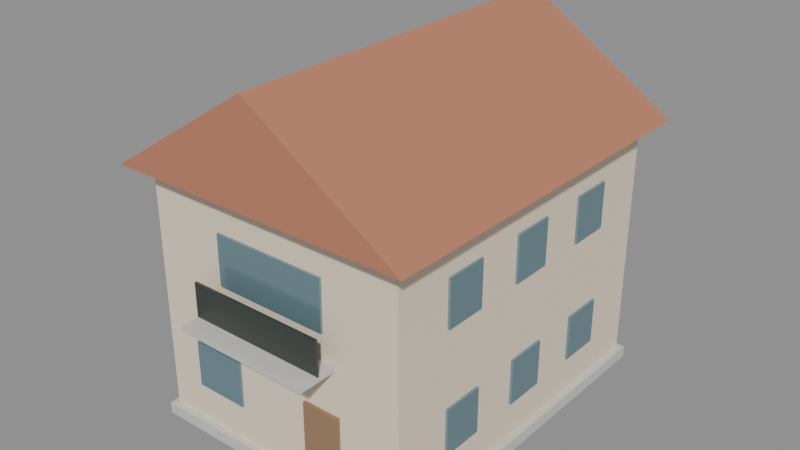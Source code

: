 # Source: house-two-storey.blend  (saved by Blender 5.2.45; exported with 4.5.12 LTS)
import bpy
from mathutils import Matrix  # noqa: F401  (used for matrix-valued properties, if any)

bpy.ops.wm.read_factory_settings(use_empty=True)
scene = bpy.context.scene
scene.name = 'Scene'

# ---- materials (node trees are filled in below, after node groups)
mat_concrete = bpy.data.materials.new('concrete')
mat_dinding = bpy.data.materials.new('dinding')
mat_window = bpy.data.materials.new('window')
mat_wood = bpy.data.materials.new('wood')
mat_dark = bpy.data.materials.new('dark')
mat_roof_tile = bpy.data.materials.new('roof_tile')

# ---- material node trees
mat_concrete.use_nodes = True; mat_concrete.node_tree.nodes.clear()
_N = mat_concrete.node_tree.nodes; _L = mat_concrete.node_tree.links
n0 = _N.new('ShaderNodeBsdfPrincipled'); n0.name = 'Principled BSDF'; n0.location = (-200, 100)
n0.inputs[0].default_value = (0.62, 0.62, 0.58, 1.0)
n0.inputs[2].default_value = 0.9
n0.inputs[10].default_value = 0.005
n1 = _N.new('ShaderNodeOutputMaterial'); n1.name = 'Material Output'; n1.location = (200, 100)
_L.new(n0.outputs[0], n1.inputs[0])
n1.is_active_output = True
mat_dinding.use_nodes = True; mat_dinding.node_tree.nodes.clear()
_N = mat_dinding.node_tree.nodes; _L = mat_dinding.node_tree.links
n0 = _N.new('ShaderNodeBsdfPrincipled'); n0.name = 'Principled BSDF'; n0.location = (-200, 100)
n0.inputs[0].default_value = (0.86, 0.74, 0.58, 1.0)
n0.inputs[2].default_value = 0.85
n0.inputs[10].default_value = 0.005
n1 = _N.new('ShaderNodeOutputMaterial'); n1.name = 'Material Output'; n1.location = (200, 100)
_L.new(n0.outputs[0], n1.inputs[0])
n1.is_active_output = True
mat_window.use_nodes = True; mat_window.node_tree.nodes.clear()
_N = mat_window.node_tree.nodes; _L = mat_window.node_tree.links
n0 = _N.new('ShaderNodeBsdfPrincipled'); n0.name = 'Principled BSDF'; n0.location = (-200, 100)
n0.inputs[0].default_value = (0.18, 0.3, 0.34, 1.0)
n0.inputs[1].default_value = 0.3
n0.inputs[2].default_value = 0.15
n0.inputs[10].default_value = 0.005
n1 = _N.new('ShaderNodeOutputMaterial'); n1.name = 'Material Output'; n1.location = (200, 100)
_L.new(n0.outputs[0], n1.inputs[0])
n1.is_active_output = True
mat_wood.use_nodes = True; mat_wood.node_tree.nodes.clear()
_N = mat_wood.node_tree.nodes; _L = mat_wood.node_tree.links
n0 = _N.new('ShaderNodeBsdfPrincipled'); n0.name = 'Principled BSDF'; n0.location = (-200, 100)
n0.inputs[0].default_value = (0.32, 0.2, 0.11, 1.0)
n0.inputs[2].default_value = 0.7
n0.inputs[10].default_value = 0.005
n1 = _N.new('ShaderNodeOutputMaterial'); n1.name = 'Material Output'; n1.location = (200, 100)
_L.new(n0.outputs[0], n1.inputs[0])
n1.is_active_output = True
mat_dark.use_nodes = True; mat_dark.node_tree.nodes.clear()
_N = mat_dark.node_tree.nodes; _L = mat_dark.node_tree.links
n0 = _N.new('ShaderNodeBsdfPrincipled'); n0.name = 'Principled BSDF'; n0.location = (-200, 100)
n0.inputs[0].default_value = (0.04, 0.05, 0.045, 1.0)
n0.inputs[2].default_value = 0.4
n0.inputs[10].default_value = 0.005
n1 = _N.new('ShaderNodeOutputMaterial'); n1.name = 'Material Output'; n1.location = (200, 100)
_L.new(n0.outputs[0], n1.inputs[0])
n1.is_active_output = True
mat_roof_tile.use_nodes = True; mat_roof_tile.node_tree.nodes.clear()
_N = mat_roof_tile.node_tree.nodes; _L = mat_roof_tile.node_tree.links
n0 = _N.new('ShaderNodeBsdfPrincipled'); n0.name = 'Principled BSDF'; n0.location = (-200, 100)
n0.inputs[0].default_value = (0.5, 0.2, 0.12, 1.0)
n0.inputs[2].default_value = 0.8
n0.inputs[10].default_value = 0.005
n1 = _N.new('ShaderNodeOutputMaterial'); n1.name = 'Material Output'; n1.location = (200, 100)
_L.new(n0.outputs[0], n1.inputs[0])
n1.is_active_output = True

# ---- meshes
me_walls_001 = bpy.data.meshes.new('walls.001')
me_walls_001.from_pydata([(-3.65, -4.65, -0.15), (-3.65, -4.65, 0.15), (-3.65, 4.65, -0.15), (-3.65, 4.65, 0.15), (3.65, -4.65, -0.15), (3.65, -4.65, 0.15), (3.65, 4.65, -0.15), (3.65, 4.65, 0.15), (-3.5, -4.5, 0.15), (-3.5, -4.5, 6.55), (-3.5, 4.5, 0.15), (-3.5, 4.5, 6.55), (3.5, -4.5, 0.15), (3.5, -4.5, 6.55), (3.5, 4.5, 0.15), (3.5, 4.5, 6.55), (-1.75, 4.5, 1.15), (-1.75, 4.5, 2.35), (-1.75, 4.56, 1.15), (-1.75, 4.56, 2.35), (-0.65, 4.5, 1.15), (-0.65, 4.5, 2.35), (-0.65, 4.56, 1.15), (-0.65, 4.56, 2.35), (0.65, 4.5, 1.15), (0.65, 4.5, 2.35), (0.65, 4.56, 1.15), (0.65, 4.56, 2.35), (1.75, 4.5, 1.15), (1.75, 4.5, 2.35), (1.75, 4.56, 1.15), (1.75, 4.56, 2.35), (-1.75, 4.5, 4.35), (-1.75, 4.5, 5.55), (-1.75, 4.56, 4.35), (-1.75, 4.56, 5.55), (-0.65, 4.5, 4.35), (-0.65, 4.5, 5.55), (-0.65, 4.56, 4.35), (-0.65, 4.56, 5.55), (0.65, 4.5, 4.35), (0.65, 4.5, 5.55), (0.65, 4.56, 4.35), (0.65, 4.56, 5.55), (1.75, 4.5, 4.35), (1.75, 4.5, 5.55), (1.75, 4.56, 4.35), (1.75, 4.56, 5.55), (3.5, -2.95, 1.15), (3.5, -2.95, 2.35), (3.5, -1.85, 1.15), (3.5, -1.85, 2.35), (3.56, -2.95, 1.15), (3.56, -2.95, 2.35), (3.56, -1.85, 1.15), (3.56, -1.85, 2.35), (3.5, -0.55, 1.15), (3.5, -0.55, 2.35), (3.5, 0.55, 1.15), (3.5, 0.55, 2.35), (3.56, -0.55, 1.15), (3.56, -0.55, 2.35), (3.56, 0.55, 1.15), (3.56, 0.55, 2.35), (3.5, 1.85, 1.15), (3.5, 1.85, 2.35), (3.5, 2.95, 1.15), (3.5, 2.95, 2.35), (3.56, 1.85, 1.15), (3.56, 1.85, 2.35), (3.56, 2.95, 1.15), (3.56, 2.95, 2.35), (3.5, -2.95, 4.35), (3.5, -2.95, 5.55), (3.5, -1.85, 4.35), (3.5, -1.85, 5.55), (3.56, -2.95, 4.35), (3.56, -2.95, 5.55), (3.56, -1.85, 4.35), (3.56, -1.85, 5.55), (3.5, -0.55, 4.35), (3.5, -0.55, 5.55), (3.5, 0.55, 4.35), (3.5, 0.55, 5.55), (3.56, -0.55, 4.35), (3.56, -0.55, 5.55), (3.56, 0.55, 4.35), (3.56, 0.55, 5.55), (3.5, 1.85, 4.35), (3.5, 1.85, 5.55), (3.5, 2.95, 4.35), (3.5, 2.95, 5.55), (3.56, 1.85, 4.35), (3.56, 1.85, 5.55), (3.56, 2.95, 4.35), (3.56, 2.95, 5.55), (-3.56, -2.95, 1.15), (-3.56, -2.95, 2.35), (-3.56, -1.85, 1.15), (-3.56, -1.85, 2.35), (-3.5, -2.95, 1.15), (-3.5, -2.95, 2.35), (-3.5, -1.85, 1.15), (-3.5, -1.85, 2.35), (-3.56, -0.55, 1.15), (-3.56, -0.55, 2.35), (-3.56, 0.55, 1.15), (-3.56, 0.55, 2.35), (-3.5, -0.55, 1.15), (-3.5, -0.55, 2.35), (-3.5, 0.55, 1.15), (-3.5, 0.55, 2.35), (-3.56, 1.85, 1.15), (-3.56, 1.85, 2.35), (-3.56, 2.95, 1.15), (-3.56, 2.95, 2.35), (-3.5, 1.85, 1.15), (-3.5, 1.85, 2.35), (-3.5, 2.95, 1.15), (-3.5, 2.95, 2.35), (-3.56, -2.95, 4.35), (-3.56, -2.95, 5.55), (-3.56, -1.85, 4.35), (-3.56, -1.85, 5.55), (-3.5, -2.95, 4.35), (-3.5, -2.95, 5.55), (-3.5, -1.85, 4.35), (-3.5, -1.85, 5.55), (-3.56, -0.55, 4.35), (-3.56, -0.55, 5.55), (-3.56, 0.55, 4.35), (-3.56, 0.55, 5.55), (-3.5, -0.55, 4.35), (-3.5, -0.55, 5.55), (-3.5, 0.55, 4.35), (-3.5, 0.55, 5.55), (-3.56, 1.85, 4.35), (-3.56, 1.85, 5.55), (-3.56, 2.95, 4.35), (-3.56, 2.95, 5.55), (-3.5, 1.85, 4.35), (-3.5, 1.85, 5.55), (-3.5, 2.95, 4.35), (-3.5, 2.95, 5.55), (-2.5, -4.56, 1.15), (-2.5, -4.56, 2.35), (-2.5, -4.5, 1.15), (-2.5, -4.5, 2.35), (-1.1, -4.56, 1.15), (-1.1, -4.56, 2.35), (-1.1, -4.5, 1.15), (-1.1, -4.5, 2.35), (0.9, -4.58, 0.15), (0.9, -4.58, 2.25), (0.9, -4.5, 0.15), (0.9, -4.5, 2.25), (1.9, -4.58, 0.15), (1.9, -4.58, 2.25), (1.9, -4.5, 0.15), (1.9, -4.5, 2.25), (-1.5, -4.56, 4.2), (-1.5, -4.56, 5.5), (-1.5, -4.5, 4.2), (-1.5, -4.5, 5.5), (1.5, -4.56, 4.2), (1.5, -4.56, 5.5), (1.5, -4.5, 4.2), (1.5, -4.5, 5.5), (-1.8, -5.5, 3.375), (-1.8, -5.5, 3.525), (-1.8, -4.5, 3.375), (-1.8, -4.5, 3.525), (1.8, -5.5, 3.375), (1.8, -5.5, 3.525), (1.8, -4.5, 3.375), (1.8, -4.5, 3.525), (-1.8, -5.03, 3.5), (-1.8, -5.03, 4.4), (-1.8, -4.97, 3.5), (-1.8, -4.97, 4.4), (1.8, -5.03, 3.5), (1.8, -5.03, 4.4), (1.8, -4.97, 3.5), (1.8, -4.97, 4.4)], [], [(0, 1, 3, 2), (2, 3, 7, 6), (6, 7, 5, 4), (4, 5, 1, 0), (2, 6, 4, 0), (7, 3, 1, 5), (8, 9, 11, 10), (10, 11, 15, 14), (14, 15, 13, 12), (12, 13, 9, 8), (10, 14, 12, 8), (15, 11, 9, 13), (16, 17, 19, 18), (18, 19, 23, 22), (22, 23, 21, 20), (20, 21, 17, 16), (18, 22, 20, 16), (23, 19, 17, 21), (24, 25, 27, 26), (26, 27, 31, 30), (30, 31, 29, 28), (28, 29, 25, 24), (26, 30, 28, 24), (31, 27, 25, 29), (32, 33, 35, 34), (34, 35, 39, 38), (38, 39, 37, 36), (36, 37, 33, 32), (34, 38, 36, 32), (39, 35, 33, 37), (40, 41, 43, 42), (42, 43, 47, 46), (46, 47, 45, 44), (44, 45, 41, 40), (42, 46, 44, 40), (47, 43, 41, 45), (48, 49, 51, 50), (50, 51, 55, 54), (54, 55, 53, 52), (52, 53, 49, 48), (50, 54, 52, 48), (55, 51, 49, 53), (56, 57, 59, 58), (58, 59, 63, 62), (62, 63, 61, 60), (60, 61, 57, 56), (58, 62, 60, 56), (63, 59, 57, 61), (64, 65, 67, 66), (66, 67, 71, 70), (70, 71, 69, 68), (68, 69, 65, 64), (66, 70, 68, 64), (71, 67, 65, 69), (72, 73, 75, 74), (74, 75, 79, 78), (78, 79, 77, 76), (76, 77, 73, 72), (74, 78, 76, 72), (79, 75, 73, 77), (80, 81, 83, 82), (82, 83, 87, 86), (86, 87, 85, 84), (84, 85, 81, 80), (82, 86, 84, 80), (87, 83, 81, 85), (88, 89, 91, 90), (90, 91, 95, 94), (94, 95, 93, 92), (92, 93, 89, 88), (90, 94, 92, 88), (95, 91, 89, 93), (96, 97, 99, 98), (98, 99, 103, 102), (102, 103, 101, 100), (100, 101, 97, 96), (98, 102, 100, 96), (103, 99, 97, 101), (104, 105, 107, 106), (106, 107, 111, 110), (110, 111, 109, 108), (108, 109, 105, 104), (106, 110, 108, 104), (111, 107, 105, 109), (112, 113, 115, 114), (114, 115, 119, 118), (118, 119, 117, 116), (116, 117, 113, 112), (114, 118, 116, 112), (119, 115, 113, 117), (120, 121, 123, 122), (122, 123, 127, 126), (126, 127, 125, 124), (124, 125, 121, 120), (122, 126, 124, 120), (127, 123, 121, 125), (128, 129, 131, 130), (130, 131, 135, 134), (134, 135, 133, 132), (132, 133, 129, 128), (130, 134, 132, 128), (135, 131, 129, 133), (136, 137, 139, 138), (138, 139, 143, 142), (142, 143, 141, 140), (140, 141, 137, 136), (138, 142, 140, 136), (143, 139, 137, 141), (144, 145, 147, 146), (146, 147, 151, 150), (150, 151, 149, 148), (148, 149, 145, 144), (146, 150, 148, 144), (151, 147, 145, 149), (152, 153, 155, 154), (154, 155, 159, 158), (158, 159, 157, 156), (156, 157, 153, 152), (154, 158, 156, 152), (159, 155, 153, 157), (160, 161, 163, 162), (162, 163, 167, 166), (166, 167, 165, 164), (164, 165, 161, 160), (162, 166, 164, 160), (167, 163, 161, 165), (168, 169, 171, 170), (170, 171, 175, 174), (174, 175, 173, 172), (172, 173, 169, 168), (170, 174, 172, 168), (175, 171, 169, 173), (176, 177, 179, 178), (178, 179, 183, 182), (182, 183, 181, 180), (180, 181, 177, 176), (178, 182, 180, 176), (183, 179, 177, 181)])
me_walls_001.polygons.foreach_set('material_index', [0, 0, 0, 0, 0, 0, 1, 1, 1, 1, 1, 1, 2, 2, 2, 2, 2, 2, 2, 2, 2, 2, 2, 2, 2, 2, 2, 2, 2, 2, 2, 2, 2, 2, 2, 2, 2, 2, 2, 2, 2, 2, 2, 2, 2, 2, 2, 2, 2, 2, 2, 2, 2, 2, 2, 2, 2, 2, 2, 2, 2, 2, 2, 2, 2, 2, 2, 2, 2, 2, 2, 2, 2, 2, 2, 2, 2, 2, 2, 2, 2, 2, 2, 2, 2, 2, 2, 2, 2, 2, 2, 2, 2, 2, 2, 2, 2, 2, 2, 2, 2, 2, 2, 2, 2, 2, 2, 2, 2, 2, 2, 2, 2, 2, 3, 3, 3, 3, 3, 3, 2, 2, 2, 2, 2, 2, 0, 0, 0, 0, 0, 0, 4, 4, 4, 4, 4, 4])
_uv = me_walls_001.uv_layers.new(name='UVMap')
_uv.uv.foreach_set('vector', [0.375, 0.0, 0.625, 0.0, 0.625, 0.25, 0.375, 0.25, 0.375, 0.25, 0.625, 0.25, 0.625, 0.5, 0.375, 0.5, 0.375, 0.5, 0.625, 0.5, 0.625, 0.75, 0.375, 0.75, 0.375, 0.75, 0.625, 0.75, 0.625, 1.0, 0.375, 1.0, 0.125, 0.5, 0.375, 0.5, 0.375, 0.75, 0.125, 0.75, 0.625, 0.5, 0.875, 0.5, 0.875, 0.75, 0.625, 0.75, 0.375, 0.0, 0.625, 0.0, 0.625, 0.25, 0.375, 0.25, 0.375, 0.25, 0.625, 0.25, 0.625, 0.5, 0.375, 0.5, 0.375, 0.5, 0.625, 0.5, 0.625, 0.75, 0.375, 0.75, 0.375, 0.75, 0.625, 0.75, 0.625, 1.0, 0.375, 1.0, 0.125, 0.5, 0.375, 0.5, 0.375, 0.75, 0.125, 0.75, 0.625, 0.5, 0.875, 0.5, 0.875, 0.75, 0.625, 0.75, 0.375, 0.0, 0.625, 0.0, 0.625, 0.25, 0.375, 0.25, 0.375, 0.25, 0.625, 0.25, 0.625, 0.5, 0.375, 0.5, 0.375, 0.5, 0.625, 0.5, 0.625, 0.75, 0.375, 0.75, 0.375, 0.75, 0.625, 0.75, 0.625, 1.0, 0.375, 1.0, 0.125, 0.5, 0.375, 0.5, 0.375, 0.75, 0.125, 0.75, 0.625, 0.5, 0.875, 0.5, 0.875, 0.75, 0.625, 0.75, 0.375, 0.0, 0.625, 0.0, 0.625, 0.25, 0.375, 0.25, 0.375, 0.25, 0.625, 0.25, 0.625, 0.5, 0.375, 0.5, 0.375, 0.5, 0.625, 0.5, 0.625, 0.75, 0.375, 0.75, 0.375, 0.75, 0.625, 0.75, 0.625, 1.0, 0.375, 1.0, 0.125, 0.5, 0.375, 0.5, 0.375, 0.75, 0.125, 0.75, 0.625, 0.5, 0.875, 0.5, 0.875, 0.75, 0.625, 0.75, 0.375, 0.0, 0.625, 0.0, 0.625, 0.25, 0.375, 0.25, 0.375, 0.25, 0.625, 0.25, 0.625, 0.5, 0.375, 0.5, 0.375, 0.5, 0.625, 0.5, 0.625, 0.75, 0.375, 0.75, 0.375, 0.75, 0.625, 0.75, 0.625, 1.0, 0.375, 1.0, 0.125, 0.5, 0.375, 0.5, 0.375, 0.75, 0.125, 0.75, 0.625, 0.5, 0.875, 0.5, 0.875, 0.75, 0.625, 0.75, 0.375, 0.0, 0.625, 0.0, 0.625, 0.25, 0.375, 0.25, 0.375, 0.25, 0.625, 0.25, 0.625, 0.5, 0.375, 0.5, 0.375, 0.5, 0.625, 0.5, 0.625, 0.75, 0.375, 0.75, 0.375, 0.75, 0.625, 0.75, 0.625, 1.0, 0.375, 1.0, 0.125, 0.5, 0.375, 0.5, 0.375, 0.75, 0.125, 0.75, 0.625, 0.5, 0.875, 0.5, 0.875, 0.75, 0.625, 0.75, 0.375, 0.0, 0.625, 0.0, 0.625, 0.25, 0.375, 0.25, 0.375, 0.25, 0.625, 0.25, 0.625, 0.5, 0.375, 0.5, 0.375, 0.5, 0.625, 0.5, 0.625, 0.75, 0.375, 0.75, 0.375, 0.75, 0.625, 0.75, 0.625, 1.0, 0.375, 1.0, 0.125, 0.5, 0.375, 0.5, 0.375, 0.75, 0.125, 0.75, 0.625, 0.5, 0.875, 0.5, 0.875, 0.75, 0.625, 0.75, 0.375, 0.0, 0.625, 0.0, 0.625, 0.25, 0.375, 0.25, 0.375, 0.25, 0.625, 0.25, 0.625, 0.5, 0.375, 0.5, 0.375, 0.5, 0.625, 0.5, 0.625, 0.75, 0.375, 0.75, 0.375, 0.75, 0.625, 0.75, 0.625, 1.0, 0.375, 1.0, 0.125, 0.5, 0.375, 0.5, 0.375, 0.75, 0.125, 0.75, 0.625, 0.5, 0.875, 0.5, 0.875, 0.75, 0.625, 0.75, 0.375, 0.0, 0.625, 0.0, 0.625, 0.25, 0.375, 0.25, 0.375, 0.25, 0.625, 0.25, 0.625, 0.5, 0.375, 0.5, 0.375, 0.5, 0.625, 0.5, 0.625, 0.75, 0.375, 0.75, 0.375, 0.75, 0.625, 0.75, 0.625, 1.0, 0.375, 1.0, 0.125, 0.5, 0.375, 0.5, 0.375, 0.75, 0.125, 0.75, 0.625, 0.5, 0.875, 0.5, 0.875, 0.75, 0.625, 0.75, 0.375, 0.0, 0.625, 0.0, 0.625, 0.25, 0.375, 0.25, 0.375, 0.25, 0.625, 0.25, 0.625, 0.5, 0.375, 0.5, 0.375, 0.5, 0.625, 0.5, 0.625, 0.75, 0.375, 0.75, 0.375, 0.75, 0.625, 0.75, 0.625, 1.0, 0.375, 1.0, 0.125, 0.5, 0.375, 0.5, 0.375, 0.75, 0.125, 0.75, 0.625, 0.5, 0.875, 0.5, 0.875, 0.75, 0.625, 0.75, 0.375, 0.0, 0.625, 0.0, 0.625, 0.25, 0.375, 0.25, 0.375, 0.25, 0.625, 0.25, 0.625, 0.5, 0.375, 0.5, 0.375, 0.5, 0.625, 0.5, 0.625, 0.75, 0.375, 0.75, 0.375, 0.75, 0.625, 0.75, 0.625, 1.0, 0.375, 1.0, 0.125, 0.5, 0.375, 0.5, 0.375, 0.75, 0.125, 0.75, 0.625, 0.5, 0.875, 0.5, 0.875, 0.75, 0.625, 0.75, 0.375, 0.0, 0.625, 0.0, 0.625, 0.25, 0.375, 0.25, 0.375, 0.25, 0.625, 0.25, 0.625, 0.5, 0.375, 0.5, 0.375, 0.5, 0.625, 0.5, 0.625, 0.75, 0.375, 0.75, 0.375, 0.75, 0.625, 0.75, 0.625, 1.0, 0.375, 1.0, 0.125, 0.5, 0.375, 0.5, 0.375, 0.75, 0.125, 0.75, 0.625, 0.5, 0.875, 0.5, 0.875, 0.75, 0.625, 0.75, 0.375, 0.0, 0.625, 0.0, 0.625, 0.25, 0.375, 0.25, 0.375, 0.25, 0.625, 0.25, 0.625, 0.5, 0.375, 0.5, 0.375, 0.5, 0.625, 0.5, 0.625, 0.75, 0.375, 0.75, 0.375, 0.75, 0.625, 0.75, 0.625, 1.0, 0.375, 1.0, 0.125, 0.5, 0.375, 0.5, 0.375, 0.75, 0.125, 0.75, 0.625, 0.5, 0.875, 0.5, 0.875, 0.75, 0.625, 0.75, 0.375, 0.0, 0.625, 0.0, 0.625, 0.25, 0.375, 0.25, 0.375, 0.25, 0.625, 0.25, 0.625, 0.5, 0.375, 0.5, 0.375, 0.5, 0.625, 0.5, 0.625, 0.75, 0.375, 0.75, 0.375, 0.75, 0.625, 0.75, 0.625, 1.0, 0.375, 1.0, 0.125, 0.5, 0.375, 0.5, 0.375, 0.75, 0.125, 0.75, 0.625, 0.5, 0.875, 0.5, 0.875, 0.75, 0.625, 0.75, 0.375, 0.0, 0.625, 0.0, 0.625, 0.25, 0.375, 0.25, 0.375, 0.25, 0.625, 0.25, 0.625, 0.5, 0.375, 0.5, 0.375, 0.5, 0.625, 0.5, 0.625, 0.75, 0.375, 0.75, 0.375, 0.75, 0.625, 0.75, 0.625, 1.0, 0.375, 1.0, 0.125, 0.5, 0.375, 0.5, 0.375, 0.75, 0.125, 0.75, 0.625, 0.5, 0.875, 0.5, 0.875, 0.75, 0.625, 0.75, 0.375, 0.0, 0.625, 0.0, 0.625, 0.25, 0.375, 0.25, 0.375, 0.25, 0.625, 0.25, 0.625, 0.5, 0.375, 0.5, 0.375, 0.5, 0.625, 0.5, 0.625, 0.75, 0.375, 0.75, 0.375, 0.75, 0.625, 0.75, 0.625, 1.0, 0.375, 1.0, 0.125, 0.5, 0.375, 0.5, 0.375, 0.75, 0.125, 0.75, 0.625, 0.5, 0.875, 0.5, 0.875, 0.75, 0.625, 0.75, 0.375, 0.0, 0.625, 0.0, 0.625, 0.25, 0.375, 0.25, 0.375, 0.25, 0.625, 0.25, 0.625, 0.5, 0.375, 0.5, 0.375, 0.5, 0.625, 0.5, 0.625, 0.75, 0.375, 0.75, 0.375, 0.75, 0.625, 0.75, 0.625, 1.0, 0.375, 1.0, 0.125, 0.5, 0.375, 0.5, 0.375, 0.75, 0.125, 0.75, 0.625, 0.5, 0.875, 0.5, 0.875, 0.75, 0.625, 0.75, 0.375, 0.0, 0.625, 0.0, 0.625, 0.25, 0.375, 0.25, 0.375, 0.25, 0.625, 0.25, 0.625, 0.5, 0.375, 0.5, 0.375, 0.5, 0.625, 0.5, 0.625, 0.75, 0.375, 0.75, 0.375, 0.75, 0.625, 0.75, 0.625, 1.0, 0.375, 1.0, 0.125, 0.5, 0.375, 0.5, 0.375, 0.75, 0.125, 0.75, 0.625, 0.5, 0.875, 0.5, 0.875, 0.75, 0.625, 0.75, 0.375, 0.0, 0.625, 0.0, 0.625, 0.25, 0.375, 0.25, 0.375, 0.25, 0.625, 0.25, 0.625, 0.5, 0.375, 0.5, 0.375, 0.5, 0.625, 0.5, 0.625, 0.75, 0.375, 0.75, 0.375, 0.75, 0.625, 0.75, 0.625, 1.0, 0.375, 1.0, 0.125, 0.5, 0.375, 0.5, 0.375, 0.75, 0.125, 0.75, 0.625, 0.5, 0.875, 0.5, 0.875, 0.75, 0.625, 0.75, 0.375, 0.0, 0.625, 0.0, 0.625, 0.25, 0.375, 0.25, 0.375, 0.25, 0.625, 0.25, 0.625, 0.5, 0.375, 0.5, 0.375, 0.5, 0.625, 0.5, 0.625, 0.75, 0.375, 0.75, 0.375, 0.75, 0.625, 0.75, 0.625, 1.0, 0.375, 1.0, 0.125, 0.5, 0.375, 0.5, 0.375, 0.75, 0.125, 0.75, 0.625, 0.5, 0.875, 0.5, 0.875, 0.75, 0.625, 0.75, 0.375, 0.0, 0.625, 0.0, 0.625, 0.25, 0.375, 0.25, 0.375, 0.25, 0.625, 0.25, 0.625, 0.5, 0.375, 0.5, 0.375, 0.5, 0.625, 0.5, 0.625, 0.75, 0.375, 0.75, 0.375, 0.75, 0.625, 0.75, 0.625, 1.0, 0.375, 1.0, 0.125, 0.5, 0.375, 0.5, 0.375, 0.75, 0.125, 0.75, 0.625, 0.5, 0.875, 0.5, 0.875, 0.75, 0.625, 0.75, 0.375, 0.0, 0.625, 0.0, 0.625, 0.25, 0.375, 0.25, 0.375, 0.25, 0.625, 0.25, 0.625, 0.5, 0.375, 0.5, 0.375, 0.5, 0.625, 0.5, 0.625, 0.75, 0.375, 0.75, 0.375, 0.75, 0.625, 0.75, 0.625, 1.0, 0.375, 1.0, 0.125, 0.5, 0.375, 0.5, 0.375, 0.75, 0.125, 0.75, 0.625, 0.5, 0.875, 0.5, 0.875, 0.75, 0.625, 0.75, 0.375, 0.0, 0.625, 0.0, 0.625, 0.25, 0.375, 0.25, 0.375, 0.25, 0.625, 0.25, 0.625, 0.5, 0.375, 0.5, 0.375, 0.5, 0.625, 0.5, 0.625, 0.75, 0.375, 0.75, 0.375, 0.75, 0.625, 0.75, 0.625, 1.0, 0.375, 1.0, 0.125, 0.5, 0.375, 0.5, 0.375, 0.75, 0.125, 0.75, 0.625, 0.5, 0.875, 0.5, 0.875, 0.75, 0.625, 0.75])
me_walls_001.materials.append(mat_concrete)
me_walls_001.materials.append(mat_dinding)
me_walls_001.materials.append(mat_window)
me_walls_001.materials.append(mat_wood)
me_walls_001.materials.append(mat_dark)
me_walls_001.update()
me_roof = bpy.data.meshes.new('roof')
me_roof.from_pydata([(4.0, -5.0, 6.7), (-4.0, -5.0, 6.7), (2.186e-07, -5.0, 9.3), (4.0, 5.0, 6.7), (-4.0, 5.0, 6.7), (-2.186e-07, 5.0, 9.3)], [], [(2, 1, 0), (3, 4, 5), (0, 1, 4, 3), (1, 2, 5, 4), (2, 0, 3, 5)])
me_roof.materials.append(mat_roof_tile)
me_roof.update()

# ---- objects
ob_walls = bpy.data.objects.new('walls', me_walls_001)
ob_roof = bpy.data.objects.new('roof', me_roof)

# ---- transforms, parenting, visibility, modifiers, constraints
ob_walls.location = (0.0, 0.0, 0.15)
ob_roof.location = (0.0, 0.0, 0.0)

# ---- collection membership
scene.collection.objects.link(ob_walls)
scene.collection.objects.link(ob_roof)

# ---- scene / render settings (as saved in the file)
scene.frame_start = 1; scene.frame_end = 250; scene.frame_set(1)
scene.render.engine = 'BLENDER_EEVEE_NEXT'
scene.render.bake_bias = 0.0
scene.render.bake_samples = 0
scene.render.compositor_device = 'GPU'
scene.eevee.use_volume_custom_range = False
scene.eevee.fast_gi_thickness_near = 0.1
scene.eevee.fast_gi_thickness_far = 0.0
scene.eevee.ray_tracing_options.screen_trace_thickness = 0.1
bpy.context.view_layer.update()

# ---- added for rendering (the .blend has no active camera and no usable light): camera, sun + grey world if the file has none
cam_auto = bpy.data.cameras.new('AutoCamera')
cam_auto.lens = 50.0
cam_auto.sensor_width = 36.0
cam_auto.clip_end = 1000.0
ob_auto_camera = bpy.data.objects.new('AutoCamera', cam_auto)
scene.collection.objects.link(ob_auto_camera)
ob_auto_camera.location = (14.94, -18.178, 16.602)
ob_auto_camera.rotation_euler = (1.09748, -7.21219e-08, 0.694738)
scene.camera = ob_auto_camera
light_auto_sun = bpy.data.lights.new('AutoSun', 'SUN')
light_auto_sun.energy = 3.0
light_auto_sun.angle = 0.0523599
ob_auto_sun = bpy.data.objects.new('AutoSun', light_auto_sun)
scene.collection.objects.link(ob_auto_sun)
ob_auto_sun.rotation_euler = (0.872665, 0.174533, 0.523599)
if scene.world is None:
    world_auto = bpy.data.worlds.new('AutoWorld')
    world_auto.color = (0.3, 0.3, 0.3)
    scene.world = world_auto
bpy.context.view_layer.update()
